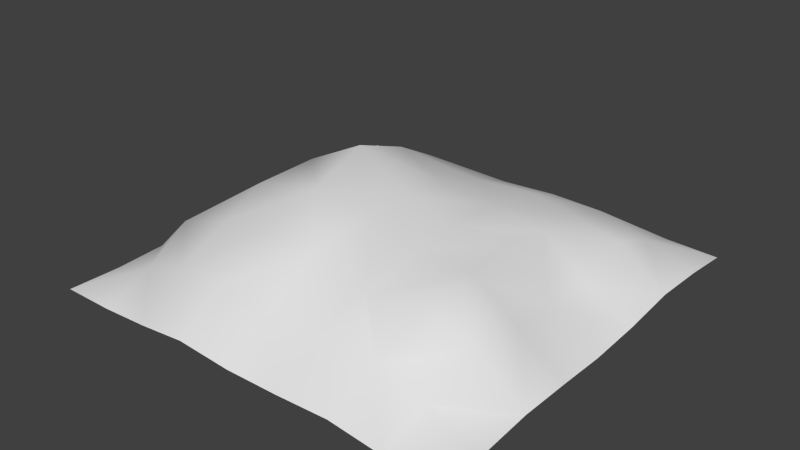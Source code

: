 # Source: Dirt_Mound.blend  (saved by Blender 2.76.0; exported with 4.5.12 LTS)
import bpy
from mathutils import Matrix  # noqa: F401  (used for matrix-valued properties, if any)

bpy.ops.wm.read_factory_settings(use_empty=True)
scene = bpy.context.scene
scene.name = 'Scene'

# ---- collections
col_collection_1 = bpy.data.collections.new('Collection 1'); scene.collection.children.link(col_collection_1)

# ---- images (referenced by path relative to the original .blend; pixels are not part of the script)
import os
ASSET_DIR = os.environ.get("B2B_ASSET_DIR", "")  # directory of the original .blend (textures are referenced by path, not embedded)
HERE = os.path.dirname(os.path.abspath(__file__))  # packed textures are extracted next to this script under _unpacked/

def load_image(name, relpath, width, height, colorspace="sRGB"):
    """Load a texture the original file referenced (path relative to the .blend, or extracted next to this script)."""
    p = next((c for c in (os.path.join(HERE, relpath), os.path.join(ASSET_DIR, relpath)) if relpath and os.path.exists(c)), "")
    if p:
        img = bpy.data.images.load(p, check_existing=True)
        img.name = name
    else:  # same state as the original file: an image datablock whose file is absent (Cycles renders it pink)
        img = bpy.data.images.new(name, width, height)
        img.source = "FILE"
        img.filepath = "//" + (relpath or name)
    img.colorspace_settings.name = colorspace
    return img
img_t_dirtmound_nrm = load_image('T_DirtMound_NRM', 'T_DirtMound_D.png', 1024, 1024, 'sRGB')

# ---- materials (node trees are filled in below, after node groups)
mat_material_001 = bpy.data.materials.new('Material.001')
mat_material_001.alpha_threshold = 0.0
mat_material_001.roughness = 0.5

# ---- material node trees
mat_material_001.use_nodes = True; mat_material_001.node_tree.nodes.clear()
_N = mat_material_001.node_tree.nodes; _L = mat_material_001.node_tree.links
n0 = _N.new('ShaderNodeOutputMaterial'); n0.name = 'Material Output'; n0.location = (300, 300)
n1 = _N.new('ShaderNodeTexImage'); n1.name = 'Image Texture'; n1.location = (-361, 415)
n1.width = 140
n1.image = img_t_dirtmound_nrm
n2 = _N.new('ShaderNodeBsdfDiffuse'); n2.name = 'Diffuse BSDF'; n2.location = (110, 300)
n3 = _N.new('ShaderNodeNormalMap'); n3.name = 'Normal Map'; n3.location = (-184, 289)
_L.new(n2.outputs[0], n0.inputs[0])
_L.new(n1.outputs[0], n3.inputs[1])
n0.is_active_output = True

# ---- world
world_world = bpy.data.worlds.new('World'); scene.world = world_world
world_world.color = (0.05088, 0.05088, 0.05088)
world_world.use_sun_shadow = False
world_world.sun_shadow_jitter_overblur = 0.0
world_world.cycles.sampling_method = 'MANUAL'
world_world.cycles.sample_map_resolution = 256

# ---- meshes
me_plane_003 = bpy.data.meshes.new('Plane.003')
me_plane_003.from_pydata([(0.09232, 0.04068, 0.8138), (0.1039, -0.5104, 0.8557), (0.08879, -1.127, 0.7663), (0.02419, -1.604, 0.4), (0.5775, 0.001392, 0.6787), (1.07, 0.01722, 0.6921), (1.508, 0.007307, 0.2882), (0.03178, 0.5675, 0.6912), (-0.00265, 1.052, 0.5712), (-0.006149, 1.544, 0.3615), (-0.5223, 0.08534, 1.07), (-1.084, 0.06969, 0.7896), (-1.569, 0.02084, 0.3401), (-0.4689, -0.5322, 0.8971), (-0.5061, -1.089, 0.7432), (-0.5019, -1.6, 0.4646), (-1.125, -0.5215, 0.757), (-1.041, -1.022, 0.6076), (-1.015, -1.551, 0.3915), (-1.538, -0.503, 0.2745), (-1.57, -1.022, 0.4342), (-1.502, -1.501, 0.2077), (0.5558, -0.4698, 0.6198), (1.113, -0.5088, 0.6853), (1.567, -0.5251, 0.3768), (0.5751, -1.094, 0.5543), (1.159, -1.106, 0.6973), (1.569, -1.047, 0.4636), (0.5718, -1.581, 0.3983), (1.058, -1.543, 0.3979), (1.509, -1.504, 0.2096), (0.5479, 0.5733, 0.6427), (0.5546, 1.107, 0.5827), (0.5245, 1.561, 0.3842), (1.092, 0.5515, 0.591), (1.032, 1.069, 0.5203), (1.027, 1.553, 0.3768), (1.515, 0.517, 0.2821), (1.524, 1.031, 0.4348), (1.512, 1.523, 0.2697), (-0.516, 0.6257, 0.8798), (-1.079, 0.576, 0.6595), (-1.534, 0.5011, 0.2768), (-0.547, 1.088, 0.6346), (-1.053, 1.06, 0.5756), (-1.53, 1.01, 0.3109), (-0.5161, 1.528, 0.2508), (-1.004, 1.503, 0.1458), (-1.485, 1.484, 0.1957), (-1.956, 1.462, -0.02913), (-1.951, 0.963, -0.04144), (-1.991, 0.4944, 0.06325), (-1.985, 0.00346, 0.05527), (-1.97, -0.4909, 0.02147), (-1.977, -0.989, 0.04307), (-1.973, -1.478, 0.02479), (-1.48, -1.977, 0.03323), (-0.9946, -1.99, 0.07473), (-0.5017, -2.017, 0.1497), (-0.002747, -1.998, 0.09507), (0.5055, -1.996, 0.1031), (1.004, -1.994, 0.1259), (1.489, -1.985, 0.06179), (1.955, -1.475, -0.007213), (1.965, -0.9853, 0.04423), (1.98, -0.4975, 0.05464), (1.961, 0.0003779, 0.01084), (1.972, 0.4969, 0.04908), (1.989, 0.9982, 0.1287), (1.997, 1.502, 0.1177), (1.492, 1.987, 0.07056), (0.9937, 1.974, 0.03685), (0.5019, 1.995, 0.1071), (-0.00124, 1.992, 0.1043), (-0.4943, 1.976, 0.05275), (-0.9909, 1.968, 0.01038), (-1.485, 1.976, 0.03432), (-1.976, -1.977, 0.0322), (1.985, -1.984, 0.05844), (-1.982, 1.983, 0.05268), (1.984, 1.984, 0.05629)], [], [(0, 10, 13, 1), (1, 13, 14, 2), (2, 14, 15, 3), (3, 15, 58, 59), (10, 11, 16, 13), (13, 16, 17, 14), (14, 17, 18, 15), (15, 18, 57, 58), (11, 12, 19, 16), (16, 19, 20, 17), (17, 20, 21, 18), (18, 21, 56, 57), (12, 52, 53, 19), (19, 53, 54, 20), (20, 54, 55, 21), (21, 55, 77, 56), (0, 1, 22, 4), (4, 22, 23, 5), (5, 23, 24, 6), (6, 24, 65, 66), (1, 2, 25, 22), (22, 25, 26, 23), (23, 26, 27, 24), (24, 27, 64, 65), (2, 3, 28, 25), (25, 28, 29, 26), (26, 29, 30, 27), (27, 30, 63, 64), (3, 59, 60, 28), (28, 60, 61, 29), (29, 61, 62, 30), (30, 62, 78, 63), (0, 4, 31, 7), (7, 31, 32, 8), (8, 32, 33, 9), (9, 33, 72, 73), (4, 5, 34, 31), (31, 34, 35, 32), (32, 35, 36, 33), (33, 36, 71, 72), (5, 6, 37, 34), (34, 37, 38, 35), (35, 38, 39, 36), (36, 39, 70, 71), (6, 66, 67, 37), (37, 67, 68, 38), (38, 68, 69, 39), (39, 69, 80, 70), (0, 7, 40, 10), (10, 40, 41, 11), (11, 41, 42, 12), (12, 42, 51, 52), (7, 8, 43, 40), (40, 43, 44, 41), (41, 44, 45, 42), (42, 45, 50, 51), (8, 9, 46, 43), (43, 46, 47, 44), (44, 47, 48, 45), (45, 48, 49, 50), (9, 73, 74, 46), (46, 74, 75, 47), (47, 75, 76, 48), (48, 76, 79, 49)])
me_plane_003.polygons.foreach_set('use_smooth', [True] * 64)
_uv = me_plane_003.uv_layers.new(name='UVMap')
_uv.uv.foreach_set('vector', [0.5, 0.5, 0.3751, 0.5, 0.3751, 0.375, 0.5, 0.3751, 0.5, 0.3751, 0.3751, 0.375, 0.3752, 0.2501, 0.5001, 0.2501, 0.5001, 0.2501, 0.3752, 0.2501, 0.3752, 0.1252, 0.5001, 0.1252, 0.5001, 0.1252, 0.3752, 0.1252, 0.3752, 0.0002294, 0.5002, 0.0002726, 0.3751, 0.5, 0.2501, 0.4999, 0.2502, 0.375, 0.3751, 0.375, 0.3751, 0.375, 0.2502, 0.375, 0.2502, 0.2501, 0.3752, 0.2501, 0.3752, 0.2501, 0.2502, 0.2501, 0.2503, 0.1251, 0.3752, 0.1252, 0.3752, 0.1252, 0.2503, 0.1251, 0.2503, 0.0001863, 0.3752, 0.0002294, 0.2501, 0.4999, 0.1252, 0.4999, 0.1252, 0.3749, 0.2502, 0.375, 0.2502, 0.375, 0.1252, 0.3749, 0.1253, 0.25, 0.2502, 0.2501, 0.2502, 0.2501, 0.1253, 0.25, 0.1253, 0.1251, 0.2503, 0.1251, 0.2503, 0.1251, 0.1253, 0.1251, 0.1254, 0.0001431, 0.2503, 0.0001863, 0.1252, 0.4999, 0.0002726, 0.4998, 0.0003157, 0.3749, 0.1252, 0.3749, 0.1252, 0.3749, 0.0003157, 0.3749, 0.0003589, 0.25, 0.1253, 0.25, 0.1253, 0.25, 0.0003589, 0.25, 0.000402, 0.125, 0.1253, 0.1251, 0.1253, 0.1251, 0.000402, 0.125, 0.0004452, 9.998e-05, 0.1254, 0.0001431, 0.5, 0.5, 0.5, 0.3751, 0.625, 0.3751, 0.6249, 0.5, 0.6249, 0.5, 0.625, 0.3751, 0.7499, 0.3752, 0.7499, 0.5001, 0.7499, 0.5001, 0.7499, 0.3752, 0.8748, 0.3752, 0.8748, 0.5001, 0.8748, 0.5001, 0.8748, 0.3752, 0.9998, 0.3752, 0.9997, 0.5002, 0.5, 0.3751, 0.5001, 0.2501, 0.625, 0.2502, 0.625, 0.3751, 0.625, 0.3751, 0.625, 0.2502, 0.75, 0.2502, 0.7499, 0.3752, 0.7499, 0.3752, 0.75, 0.2502, 0.8749, 0.2503, 0.8748, 0.3752, 0.8748, 0.3752, 0.8749, 0.2503, 0.9998, 0.2503, 0.9998, 0.3752, 0.5001, 0.2501, 0.5001, 0.1252, 0.6251, 0.1252, 0.625, 0.2502, 0.625, 0.2502, 0.6251, 0.1252, 0.75, 0.1253, 0.75, 0.2502, 0.75, 0.2502, 0.75, 0.1253, 0.8749, 0.1253, 0.8749, 0.2503, 0.8749, 0.2503, 0.8749, 0.1253, 0.9999, 0.1254, 0.9998, 0.2503, 0.5001, 0.1252, 0.5002, 0.0002726, 0.6251, 0.0003157, 0.6251, 0.1252, 0.6251, 0.1252, 0.6251, 0.0003157, 0.75, 0.0003589, 0.75, 0.1253, 0.75, 0.1253, 0.75, 0.0003589, 0.875, 0.000402, 0.8749, 0.1253, 0.8749, 0.1253, 0.875, 0.000402, 0.9999, 0.0004452, 0.9999, 0.1254, 0.5, 0.5, 0.6249, 0.5, 0.6249, 0.625, 0.5, 0.6249, 0.5, 0.6249, 0.6249, 0.625, 0.6248, 0.7499, 0.4999, 0.7499, 0.4999, 0.7499, 0.6248, 0.7499, 0.6248, 0.8748, 0.4999, 0.8748, 0.4999, 0.8748, 0.6248, 0.8748, 0.6248, 0.9998, 0.4998, 0.9997, 0.6249, 0.5, 0.7499, 0.5001, 0.7498, 0.625, 0.6249, 0.625, 0.6249, 0.625, 0.7498, 0.625, 0.7498, 0.75, 0.6248, 0.7499, 0.6248, 0.7499, 0.7498, 0.75, 0.7497, 0.8749, 0.6248, 0.8748, 0.6248, 0.8748, 0.7497, 0.8749, 0.7497, 0.9998, 0.6248, 0.9998, 0.7499, 0.5001, 0.8748, 0.5001, 0.8748, 0.6251, 0.7498, 0.625, 0.7498, 0.625, 0.8748, 0.6251, 0.8747, 0.75, 0.7498, 0.75, 0.7498, 0.75, 0.8747, 0.75, 0.8747, 0.8749, 0.7497, 0.8749, 0.7497, 0.8749, 0.8747, 0.8749, 0.8746, 0.9999, 0.7497, 0.9998, 0.8748, 0.5001, 0.9997, 0.5002, 0.9997, 0.6251, 0.8748, 0.6251, 0.8748, 0.6251, 0.9997, 0.6251, 0.9996, 0.75, 0.8747, 0.75, 0.8747, 0.75, 0.9996, 0.75, 0.9996, 0.875, 0.8747, 0.8749, 0.8747, 0.8749, 0.9996, 0.875, 0.9996, 0.9999, 0.8746, 0.9999, 0.5, 0.5, 0.5, 0.6249, 0.375, 0.6249, 0.3751, 0.5, 0.3751, 0.5, 0.375, 0.6249, 0.2501, 0.6248, 0.2501, 0.4999, 0.2501, 0.4999, 0.2501, 0.6248, 0.1252, 0.6248, 0.1252, 0.4999, 0.1252, 0.4999, 0.1252, 0.6248, 0.0002294, 0.6248, 0.0002726, 0.4998, 0.5, 0.6249, 0.4999, 0.7499, 0.375, 0.7498, 0.375, 0.6249, 0.375, 0.6249, 0.375, 0.7498, 0.2501, 0.7498, 0.2501, 0.6248, 0.2501, 0.6248, 0.2501, 0.7498, 0.1251, 0.7497, 0.1252, 0.6248, 0.1252, 0.6248, 0.1251, 0.7497, 0.0001863, 0.7497, 0.0002294, 0.6248, 0.4999, 0.7499, 0.4999, 0.8748, 0.3749, 0.8748, 0.375, 0.7498, 0.375, 0.7498, 0.3749, 0.8748, 0.25, 0.8747, 0.2501, 0.7498, 0.2501, 0.7498, 0.25, 0.8747, 0.1251, 0.8747, 0.1251, 0.7497, 0.1251, 0.7497, 0.1251, 0.8747, 0.0001431, 0.8746, 0.0001863, 0.7497, 0.4999, 0.8748, 0.4998, 0.9997, 0.3749, 0.9997, 0.3749, 0.8748, 0.3749, 0.8748, 0.3749, 0.9997, 0.25, 0.9996, 0.25, 0.8747, 0.25, 0.8747, 0.25, 0.9996, 0.125, 0.9996, 0.1251, 0.8747, 0.1251, 0.8747, 0.125, 0.9996, 9.998e-05, 0.9996, 0.0001431, 0.8746])
me_plane_003.materials.append(mat_material_001)
me_plane_003.use_remesh_preserve_volume = False
me_plane_003.use_remesh_preserve_attributes = False
me_plane_003.use_mirror_vertex_groups = False
me_plane_003.update()

# ---- objects
ob_s_dirtmound = bpy.data.objects.new('S_DirtMound', me_plane_003)

# ---- transforms, parenting, visibility, modifiers, constraints
ob_s_dirtmound.location = (0.0, 0.0, 0.0)
ob_s_dirtmound.lock_location = (True, True, True)
ob_s_dirtmound.lock_rotation = (True, True, True)
ob_s_dirtmound.lock_scale = (True, True, True)
ob_s_dirtmound.lineart.crease_threshold = 0.0
_m = ob_s_dirtmound.modifiers.new('Triangulate', 'TRIANGULATE')

# ---- collection membership
col_collection_1.objects.link(ob_s_dirtmound)

# ---- scene / render settings (as saved in the file)
scene.frame_start = 1; scene.frame_end = 250; scene.frame_set(1)
scene.render.engine = 'CYCLES'
scene.render.resolution_percentage = 50
scene.render.dither_intensity = 0.0
scene.render.use_bake_selected_to_active = True
scene.render.bake_margin = 8
scene.render.use_bake_multires = True
scene.cycles.use_denoising = False
scene.cycles.samples = 10
scene.cycles.sampling_pattern = 'TABULATED_SOBOL'
scene.cycles.light_sampling_threshold = 0.0
scene.cycles.use_adaptive_sampling = False
scene.cycles.use_light_tree = False
scene.cycles.blur_glossy = 0.0
scene.cycles.pixel_filter_type = 'GAUSSIAN'
scene.cycles.sample_clamp_indirect = 0.0
scene.cycles.bake_type = 'DIFFUSE'
scene.view_settings.view_transform = 'Standard'
bpy.context.view_layer.update()

# ---- added for rendering (the .blend has no active camera and no usable light): camera, sun
cam_auto = bpy.data.cameras.new('AutoCamera')
cam_auto.lens = 50.0
cam_auto.sensor_width = 36.0
cam_auto.clip_end = 1000.0
ob_auto_camera = bpy.data.objects.new('AutoCamera', cam_auto)
scene.collection.objects.link(ob_auto_camera)
ob_auto_camera.location = (5.33678, -6.41128, 4.78139)
ob_auto_camera.rotation_euler = (1.09748, -7.21219e-08, 0.694738)
scene.camera = ob_auto_camera
light_auto_sun = bpy.data.lights.new('AutoSun', 'SUN')
light_auto_sun.energy = 3.0
light_auto_sun.angle = 0.0523599
ob_auto_sun = bpy.data.objects.new('AutoSun', light_auto_sun)
scene.collection.objects.link(ob_auto_sun)
ob_auto_sun.rotation_euler = (0.872665, 0.174533, 0.523599)
bpy.context.view_layer.update()
